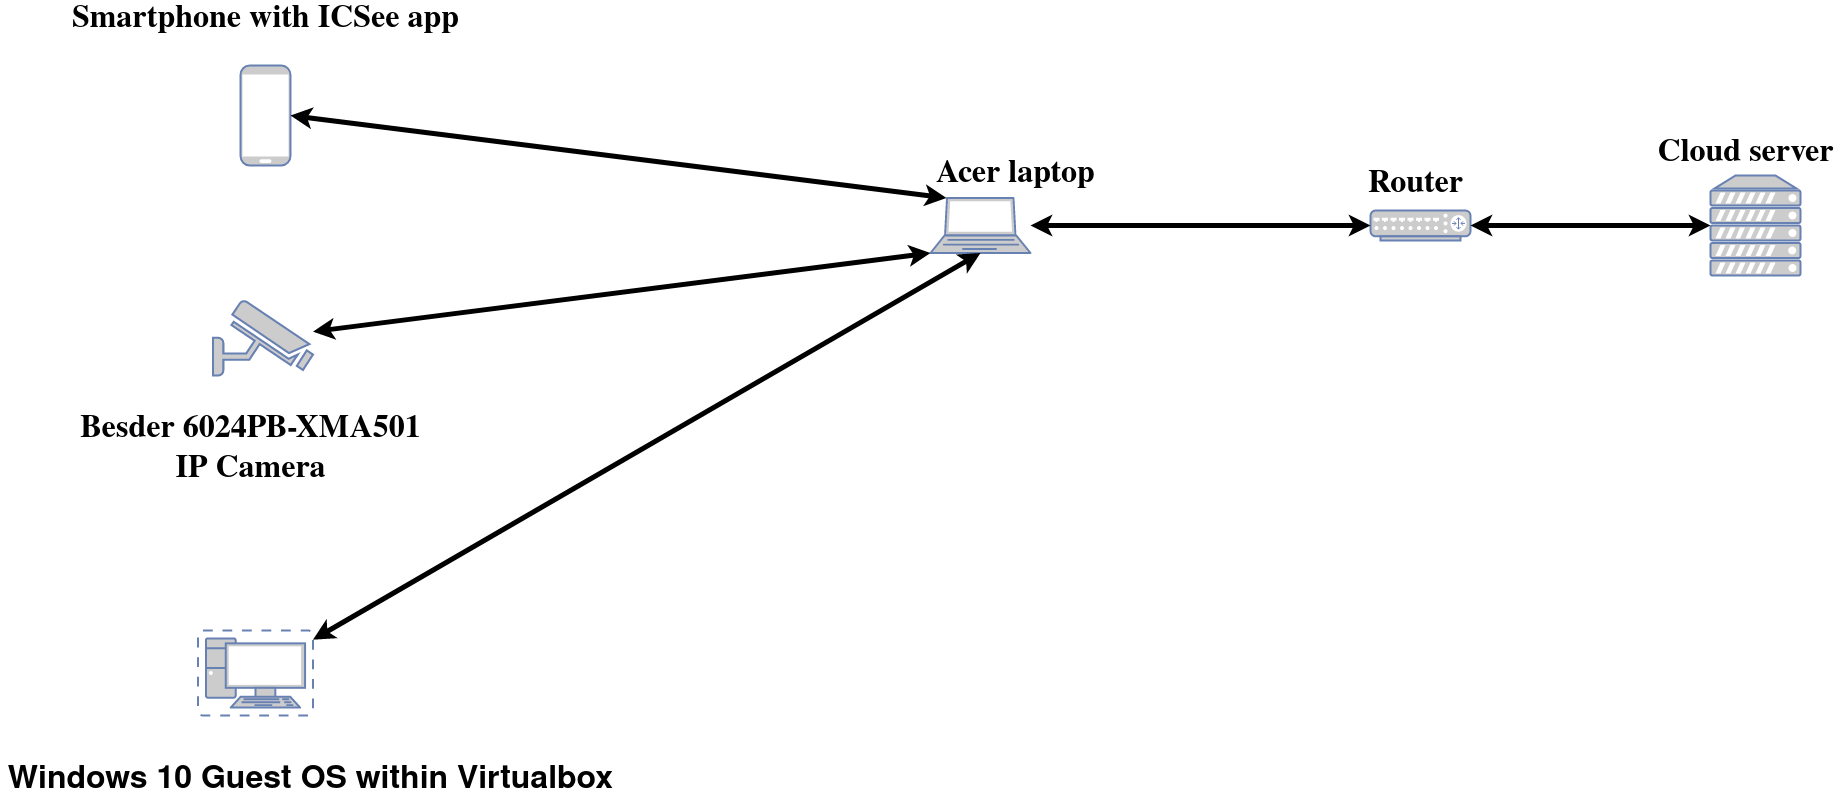

The diagram above was exported from draw.io. Its source (the exported page's mxGraphModel, read from the mxfile embedded in the PNG):
<mxGraphModel dx="2272" dy="740" grid="1" gridSize="10" guides="1" tooltips="1" connect="1" arrows="1" fold="1" page="1" pageScale="1" pageWidth="850" pageHeight="1100" math="0" shadow="0">
  <root>
    <mxCell id="0" />
    <mxCell id="1" parent="0" />
    <mxCell id="nYmbxZE2Vc9Ew71tzMFA-1" value="" style="fontColor=#0066CC;verticalAlign=top;verticalLabelPosition=bottom;labelPosition=center;align=center;html=1;outlineConnect=0;fillColor=#CCCCCC;strokeColor=#6881B3;gradientColor=none;gradientDirection=north;strokeWidth=2;shape=mxgraph.networks.mobile;" parent="1" vertex="1">
      <mxGeometry x="-350" y="125" width="50" height="100" as="geometry" />
    </mxCell>
    <mxCell id="nYmbxZE2Vc9Ew71tzMFA-2" value="" style="fontColor=#0066CC;verticalAlign=top;verticalLabelPosition=bottom;labelPosition=center;align=center;html=1;outlineConnect=0;fillColor=#CCCCCC;strokeColor=#6881B3;gradientColor=none;gradientDirection=north;strokeWidth=2;shape=mxgraph.networks.router;" parent="1" vertex="1">
      <mxGeometry x="780" y="270" width="100" height="30" as="geometry" />
    </mxCell>
    <mxCell id="nYmbxZE2Vc9Ew71tzMFA-3" value="" style="fontColor=#0066CC;verticalAlign=top;verticalLabelPosition=bottom;labelPosition=center;align=center;html=1;outlineConnect=0;fillColor=#CCCCCC;strokeColor=#6881B3;gradientColor=none;gradientDirection=north;strokeWidth=2;shape=mxgraph.networks.laptop;" parent="1" vertex="1">
      <mxGeometry x="340" y="257.5" width="100" height="55" as="geometry" />
    </mxCell>
    <mxCell id="nYmbxZE2Vc9Ew71tzMFA-4" value="" style="fontColor=#0066CC;verticalAlign=top;verticalLabelPosition=bottom;labelPosition=center;align=center;html=1;outlineConnect=0;fillColor=#CCCCCC;strokeColor=#6881B3;gradientColor=none;gradientDirection=north;strokeWidth=2;shape=mxgraph.networks.security_camera;" parent="1" vertex="1">
      <mxGeometry x="-377.5" y="360" width="100" height="75" as="geometry" />
    </mxCell>
    <mxCell id="nYmbxZE2Vc9Ew71tzMFA-5" value="" style="fontColor=#0066CC;verticalAlign=top;verticalLabelPosition=bottom;labelPosition=center;align=center;html=1;outlineConnect=0;fillColor=#CCCCCC;strokeColor=#6881B3;gradientColor=none;gradientDirection=north;strokeWidth=2;shape=mxgraph.networks.server;" parent="1" vertex="1">
      <mxGeometry x="1120" y="235" width="90" height="100" as="geometry" />
    </mxCell>
    <mxCell id="nYmbxZE2Vc9Ew71tzMFA-6" value="" style="endArrow=classic;startArrow=classic;html=1;strokeWidth=5;entryX=0;entryY=0.5;entryDx=0;entryDy=0;entryPerimeter=0;exitX=1;exitY=0.5;exitDx=0;exitDy=0;exitPerimeter=0;" parent="1" source="nYmbxZE2Vc9Ew71tzMFA-2" target="nYmbxZE2Vc9Ew71tzMFA-5" edge="1">
      <mxGeometry width="50" height="50" relative="1" as="geometry">
        <mxPoint x="570" y="580" as="sourcePoint" />
        <mxPoint x="620" y="530" as="targetPoint" />
      </mxGeometry>
    </mxCell>
    <mxCell id="nYmbxZE2Vc9Ew71tzMFA-7" value="" style="endArrow=classic;startArrow=classic;html=1;strokeWidth=5;entryX=0.16;entryY=0;entryDx=0;entryDy=0;entryPerimeter=0;exitX=1;exitY=0.5;exitDx=0;exitDy=0;exitPerimeter=0;fillColor=#0050ef;" parent="1" source="nYmbxZE2Vc9Ew71tzMFA-1" target="nYmbxZE2Vc9Ew71tzMFA-3" edge="1">
      <mxGeometry width="50" height="50" relative="1" as="geometry">
        <mxPoint x="110" y="279.5" as="sourcePoint" />
        <mxPoint x="500" y="279.5" as="targetPoint" />
      </mxGeometry>
    </mxCell>
    <mxCell id="nYmbxZE2Vc9Ew71tzMFA-8" value="&lt;div style=&quot;font-size: 32px&quot;&gt;&lt;font style=&quot;font-size: 32px&quot;&gt;&lt;b&gt;&lt;font style=&quot;font-size: 32px&quot; face=&quot;Times New Roman&quot;&gt;Router&lt;/font&gt;&lt;/b&gt;&lt;/font&gt;&lt;/div&gt;" style="text;html=1;align=center;verticalAlign=middle;resizable=0;points=[];autosize=1;" parent="1" vertex="1">
      <mxGeometry x="770" y="235" width="110" height="20" as="geometry" />
    </mxCell>
    <mxCell id="nYmbxZE2Vc9Ew71tzMFA-9" value="&lt;font style=&quot;font-size: 32px&quot; face=&quot;Times New Roman&quot;&gt;&lt;b&gt;Cloud server&lt;/b&gt;&lt;/font&gt;" style="text;html=1;align=center;verticalAlign=middle;resizable=0;points=[];autosize=1;" parent="1" vertex="1">
      <mxGeometry x="1060" y="205" width="190" height="20" as="geometry" />
    </mxCell>
    <mxCell id="nYmbxZE2Vc9Ew71tzMFA-10" value="&lt;div style=&quot;font-size: 32px&quot;&gt;&lt;font style=&quot;font-size: 32px&quot; face=&quot;Times New Roman&quot;&gt;&lt;b&gt;Smartphone with ICSee app&lt;br&gt;&lt;/b&gt;&lt;/font&gt;&lt;/div&gt;" style="text;html=1;align=center;verticalAlign=middle;resizable=0;points=[];autosize=1;" parent="1" vertex="1">
      <mxGeometry x="-525" y="70" width="400" height="20" as="geometry" />
    </mxCell>
    <mxCell id="nYmbxZE2Vc9Ew71tzMFA-11" value="&lt;div style=&quot;font-size: 32px&quot;&gt;&lt;font style=&quot;font-size: 32px&quot; face=&quot;Times New Roman&quot;&gt;&lt;b&gt;Besder 6024PB-XMA501&lt;/b&gt;&lt;/font&gt;&lt;/div&gt;&lt;div style=&quot;font-size: 32px&quot;&gt;&lt;font face=&quot;Times New Roman&quot;&gt;&lt;b&gt;IP Camera&lt;/b&gt;&lt;/font&gt;&lt;font style=&quot;font-size: 32px&quot; face=&quot;Times New Roman&quot;&gt;&lt;b&gt;&lt;br&gt;&lt;/b&gt;&lt;/font&gt;&lt;/div&gt;" style="text;html=1;align=center;verticalAlign=middle;resizable=0;points=[];autosize=1;" parent="1" vertex="1">
      <mxGeometry x="-520" y="490" width="360" height="40" as="geometry" />
    </mxCell>
    <mxCell id="nYmbxZE2Vc9Ew71tzMFA-12" value="&lt;div style=&quot;font-size: 32px&quot;&gt;&lt;font style=&quot;font-size: 32px&quot; face=&quot;Times New Roman&quot;&gt;&lt;b&gt;Acer laptop&lt;br&gt;&lt;/b&gt;&lt;/font&gt;&lt;/div&gt;" style="text;html=1;align=center;verticalAlign=middle;resizable=0;points=[];autosize=1;" parent="1" vertex="1">
      <mxGeometry x="340" y="225" width="170" height="20" as="geometry" />
    </mxCell>
    <mxCell id="nYmbxZE2Vc9Ew71tzMFA-17" value="" style="endArrow=classic;startArrow=classic;html=1;strokeWidth=5;fillColor=#0050ef;entryX=0;entryY=1;entryDx=0;entryDy=0;entryPerimeter=0;" parent="1" source="nYmbxZE2Vc9Ew71tzMFA-4" target="nYmbxZE2Vc9Ew71tzMFA-3" edge="1">
      <mxGeometry width="50" height="50" relative="1" as="geometry">
        <mxPoint x="90" y="310" as="sourcePoint" />
        <mxPoint x="210" y="310" as="targetPoint" />
      </mxGeometry>
    </mxCell>
    <mxCell id="nYmbxZE2Vc9Ew71tzMFA-18" value="" style="endArrow=classic;startArrow=classic;html=1;strokeWidth=5;entryX=0;entryY=0.5;entryDx=0;entryDy=0;entryPerimeter=0;fillColor=#0050ef;" parent="1" source="nYmbxZE2Vc9Ew71tzMFA-3" target="nYmbxZE2Vc9Ew71tzMFA-2" edge="1">
      <mxGeometry width="50" height="50" relative="1" as="geometry">
        <mxPoint x="70" y="290" as="sourcePoint" />
        <mxPoint x="520" y="290" as="targetPoint" />
      </mxGeometry>
    </mxCell>
    <mxCell id="nYmbxZE2Vc9Ew71tzMFA-25" value="" style="fontColor=#0066CC;verticalAlign=top;verticalLabelPosition=bottom;labelPosition=center;align=center;html=1;outlineConnect=0;fillColor=#CCCCCC;strokeColor=#6881B3;gradientColor=none;gradientDirection=north;strokeWidth=2;shape=mxgraph.networks.virtual_pc;" parent="1" vertex="1">
      <mxGeometry x="-392.5" y="690" width="115" height="85" as="geometry" />
    </mxCell>
    <mxCell id="nYmbxZE2Vc9Ew71tzMFA-26" value="" style="endArrow=classic;startArrow=classic;html=1;strokeWidth=5;fillColor=#0050ef;entryX=0.5;entryY=1;entryDx=0;entryDy=0;entryPerimeter=0;" parent="1" source="nYmbxZE2Vc9Ew71tzMFA-25" target="nYmbxZE2Vc9Ew71tzMFA-3" edge="1">
      <mxGeometry width="50" height="50" relative="1" as="geometry">
        <mxPoint x="387.1764705882356" y="490" as="sourcePoint" />
        <mxPoint x="230" y="310" as="targetPoint" />
      </mxGeometry>
    </mxCell>
    <mxCell id="nYmbxZE2Vc9Ew71tzMFA-27" value="&lt;div&gt;&lt;font style=&quot;font-size: 32px&quot;&gt;&lt;b&gt;Windows 10 Guest OS within Virtualbox&lt;br&gt;&lt;/b&gt;&lt;/font&gt;&lt;/div&gt;" style="text;html=1;align=center;verticalAlign=middle;resizable=0;points=[];autosize=1;" parent="1" vertex="1">
      <mxGeometry x="-590" y="830" width="620" height="20" as="geometry" />
    </mxCell>
  </root>
</mxGraphModel>